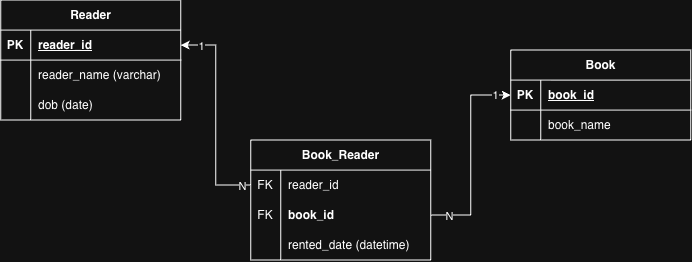

The diagram above was exported from draw.io. Its source (the exported page's mxGraphModel, read from the mxfile embedded in the PNG):
<mxGraphModel dx="754" dy="603" grid="1" gridSize="10" guides="1" tooltips="1" connect="1" arrows="1" fold="1" page="1" pageScale="1" pageWidth="827" pageHeight="1169" math="0" shadow="0">
  <root>
    <mxCell id="0" />
    <mxCell id="1" parent="0" />
    <mxCell id="cAE3BtmD1pAyxFsgrTUH-6" parent="1" style="shape=table;startSize=30;container=1;collapsible=1;childLayout=tableLayout;fixedRows=1;rowLines=0;fontStyle=1;align=center;resizeLast=1;html=1;" value="Reader" vertex="1">
      <mxGeometry height="120" width="180" x="80" y="160" as="geometry" />
    </mxCell>
    <mxCell id="cAE3BtmD1pAyxFsgrTUH-7" parent="cAE3BtmD1pAyxFsgrTUH-6" style="shape=tableRow;horizontal=0;startSize=0;swimlaneHead=0;swimlaneBody=0;fillColor=none;collapsible=0;dropTarget=0;points=[[0,0.5],[1,0.5]];portConstraint=eastwest;top=0;left=0;right=0;bottom=1;" value="" vertex="1">
      <mxGeometry height="30" width="180" y="30" as="geometry" />
    </mxCell>
    <mxCell id="cAE3BtmD1pAyxFsgrTUH-8" parent="cAE3BtmD1pAyxFsgrTUH-7" style="shape=partialRectangle;connectable=0;fillColor=none;top=0;left=0;bottom=0;right=0;fontStyle=1;overflow=hidden;whiteSpace=wrap;html=1;" value="PK" vertex="1">
      <mxGeometry height="30" width="30" as="geometry">
        <mxRectangle height="30" width="30" as="alternateBounds" />
      </mxGeometry>
    </mxCell>
    <mxCell id="cAE3BtmD1pAyxFsgrTUH-9" parent="cAE3BtmD1pAyxFsgrTUH-7" style="shape=partialRectangle;connectable=0;fillColor=none;top=0;left=0;bottom=0;right=0;align=left;spacingLeft=6;fontStyle=5;overflow=hidden;whiteSpace=wrap;html=1;" value="reader_id" vertex="1">
      <mxGeometry height="30" width="150" x="30" as="geometry">
        <mxRectangle height="30" width="150" as="alternateBounds" />
      </mxGeometry>
    </mxCell>
    <mxCell id="cAE3BtmD1pAyxFsgrTUH-10" parent="cAE3BtmD1pAyxFsgrTUH-6" style="shape=tableRow;horizontal=0;startSize=0;swimlaneHead=0;swimlaneBody=0;fillColor=none;collapsible=0;dropTarget=0;points=[[0,0.5],[1,0.5]];portConstraint=eastwest;top=0;left=0;right=0;bottom=0;" value="" vertex="1">
      <mxGeometry height="30" width="180" y="60" as="geometry" />
    </mxCell>
    <mxCell id="cAE3BtmD1pAyxFsgrTUH-11" parent="cAE3BtmD1pAyxFsgrTUH-10" style="shape=partialRectangle;connectable=0;fillColor=none;top=0;left=0;bottom=0;right=0;editable=1;overflow=hidden;whiteSpace=wrap;html=1;" value="" vertex="1">
      <mxGeometry height="30" width="30" as="geometry">
        <mxRectangle height="30" width="30" as="alternateBounds" />
      </mxGeometry>
    </mxCell>
    <mxCell id="cAE3BtmD1pAyxFsgrTUH-12" parent="cAE3BtmD1pAyxFsgrTUH-10" style="shape=partialRectangle;connectable=0;fillColor=none;top=0;left=0;bottom=0;right=0;align=left;spacingLeft=6;overflow=hidden;whiteSpace=wrap;html=1;" value="reader_name (varchar)" vertex="1">
      <mxGeometry height="30" width="150" x="30" as="geometry">
        <mxRectangle height="30" width="150" as="alternateBounds" />
      </mxGeometry>
    </mxCell>
    <mxCell id="cAE3BtmD1pAyxFsgrTUH-33" parent="cAE3BtmD1pAyxFsgrTUH-6" style="shape=tableRow;horizontal=0;startSize=0;swimlaneHead=0;swimlaneBody=0;fillColor=none;collapsible=0;dropTarget=0;points=[[0,0.5],[1,0.5]];portConstraint=eastwest;top=0;left=0;right=0;bottom=0;" value="" vertex="1">
      <mxGeometry height="30" width="180" y="90" as="geometry" />
    </mxCell>
    <mxCell id="cAE3BtmD1pAyxFsgrTUH-34" parent="cAE3BtmD1pAyxFsgrTUH-33" style="shape=partialRectangle;connectable=0;fillColor=none;top=0;left=0;bottom=0;right=0;editable=1;overflow=hidden;whiteSpace=wrap;html=1;" value="" vertex="1">
      <mxGeometry height="30" width="30" as="geometry">
        <mxRectangle height="30" width="30" as="alternateBounds" />
      </mxGeometry>
    </mxCell>
    <mxCell id="cAE3BtmD1pAyxFsgrTUH-35" parent="cAE3BtmD1pAyxFsgrTUH-33" style="shape=partialRectangle;connectable=0;fillColor=none;top=0;left=0;bottom=0;right=0;align=left;spacingLeft=6;overflow=hidden;whiteSpace=wrap;html=1;" value="dob (date)" vertex="1">
      <mxGeometry height="30" width="150" x="30" as="geometry">
        <mxRectangle height="30" width="150" as="alternateBounds" />
      </mxGeometry>
    </mxCell>
    <mxCell id="cAE3BtmD1pAyxFsgrTUH-19" parent="1" style="shape=table;startSize=30;container=1;collapsible=1;childLayout=tableLayout;fixedRows=1;rowLines=0;fontStyle=1;align=center;resizeLast=1;html=1;" value="Book" vertex="1">
      <mxGeometry height="90" width="180" x="590" y="210" as="geometry" />
    </mxCell>
    <mxCell id="cAE3BtmD1pAyxFsgrTUH-20" parent="cAE3BtmD1pAyxFsgrTUH-19" style="shape=tableRow;horizontal=0;startSize=0;swimlaneHead=0;swimlaneBody=0;fillColor=none;collapsible=0;dropTarget=0;points=[[0,0.5],[1,0.5]];portConstraint=eastwest;top=0;left=0;right=0;bottom=1;" value="" vertex="1">
      <mxGeometry height="30" width="180" y="30" as="geometry" />
    </mxCell>
    <mxCell id="cAE3BtmD1pAyxFsgrTUH-21" parent="cAE3BtmD1pAyxFsgrTUH-20" style="shape=partialRectangle;connectable=0;fillColor=none;top=0;left=0;bottom=0;right=0;fontStyle=1;overflow=hidden;whiteSpace=wrap;html=1;" value="PK" vertex="1">
      <mxGeometry height="30" width="30" as="geometry">
        <mxRectangle height="30" width="30" as="alternateBounds" />
      </mxGeometry>
    </mxCell>
    <mxCell id="cAE3BtmD1pAyxFsgrTUH-22" parent="cAE3BtmD1pAyxFsgrTUH-20" style="shape=partialRectangle;connectable=0;fillColor=none;top=0;left=0;bottom=0;right=0;align=left;spacingLeft=6;fontStyle=5;overflow=hidden;whiteSpace=wrap;html=1;" value="book_id" vertex="1">
      <mxGeometry height="30" width="150" x="30" as="geometry">
        <mxRectangle height="30" width="150" as="alternateBounds" />
      </mxGeometry>
    </mxCell>
    <mxCell id="cAE3BtmD1pAyxFsgrTUH-23" parent="cAE3BtmD1pAyxFsgrTUH-19" style="shape=tableRow;horizontal=0;startSize=0;swimlaneHead=0;swimlaneBody=0;fillColor=none;collapsible=0;dropTarget=0;points=[[0,0.5],[1,0.5]];portConstraint=eastwest;top=0;left=0;right=0;bottom=0;" value="" vertex="1">
      <mxGeometry height="30" width="180" y="60" as="geometry" />
    </mxCell>
    <mxCell id="cAE3BtmD1pAyxFsgrTUH-24" parent="cAE3BtmD1pAyxFsgrTUH-23" style="shape=partialRectangle;connectable=0;fillColor=none;top=0;left=0;bottom=0;right=0;editable=1;overflow=hidden;whiteSpace=wrap;html=1;" value="" vertex="1">
      <mxGeometry height="30" width="30" as="geometry">
        <mxRectangle height="30" width="30" as="alternateBounds" />
      </mxGeometry>
    </mxCell>
    <mxCell id="cAE3BtmD1pAyxFsgrTUH-25" parent="cAE3BtmD1pAyxFsgrTUH-23" style="shape=partialRectangle;connectable=0;fillColor=none;top=0;left=0;bottom=0;right=0;align=left;spacingLeft=6;overflow=hidden;whiteSpace=wrap;html=1;" value="book_name" vertex="1">
      <mxGeometry height="30" width="150" x="30" as="geometry">
        <mxRectangle height="30" width="150" as="alternateBounds" />
      </mxGeometry>
    </mxCell>
    <mxCell id="cAE3BtmD1pAyxFsgrTUH-39" parent="1" style="shape=table;startSize=30;container=1;collapsible=1;childLayout=tableLayout;fixedRows=1;rowLines=0;fontStyle=1;align=center;resizeLast=1;html=1;" value="Book_Reader" vertex="1">
      <mxGeometry height="120" width="180" x="330" y="300" as="geometry" />
    </mxCell>
    <mxCell id="cAE3BtmD1pAyxFsgrTUH-43" parent="cAE3BtmD1pAyxFsgrTUH-39" style="shape=tableRow;horizontal=0;startSize=0;swimlaneHead=0;swimlaneBody=0;fillColor=none;collapsible=0;dropTarget=0;points=[[0,0.5],[1,0.5]];portConstraint=eastwest;top=0;left=0;right=0;bottom=0;" value="" vertex="1">
      <mxGeometry height="30" width="180" y="30" as="geometry" />
    </mxCell>
    <mxCell id="cAE3BtmD1pAyxFsgrTUH-44" parent="cAE3BtmD1pAyxFsgrTUH-43" style="shape=partialRectangle;connectable=0;fillColor=none;top=0;left=0;bottom=0;right=0;editable=1;overflow=hidden;whiteSpace=wrap;html=1;" value="FK" vertex="1">
      <mxGeometry height="30" width="30" as="geometry">
        <mxRectangle height="30" width="30" as="alternateBounds" />
      </mxGeometry>
    </mxCell>
    <mxCell id="cAE3BtmD1pAyxFsgrTUH-45" parent="cAE3BtmD1pAyxFsgrTUH-43" style="shape=partialRectangle;connectable=0;fillColor=none;top=0;left=0;bottom=0;right=0;align=left;spacingLeft=6;overflow=hidden;whiteSpace=wrap;html=1;" value="reader_id" vertex="1">
      <mxGeometry height="30" width="150" x="30" as="geometry">
        <mxRectangle height="30" width="150" as="alternateBounds" />
      </mxGeometry>
    </mxCell>
    <mxCell id="cAE3BtmD1pAyxFsgrTUH-46" parent="cAE3BtmD1pAyxFsgrTUH-39" style="shape=tableRow;horizontal=0;startSize=0;swimlaneHead=0;swimlaneBody=0;fillColor=none;collapsible=0;dropTarget=0;points=[[0,0.5],[1,0.5]];portConstraint=eastwest;top=0;left=0;right=0;bottom=0;" value="" vertex="1">
      <mxGeometry height="30" width="180" y="60" as="geometry" />
    </mxCell>
    <mxCell id="cAE3BtmD1pAyxFsgrTUH-47" parent="cAE3BtmD1pAyxFsgrTUH-46" style="shape=partialRectangle;connectable=0;fillColor=none;top=0;left=0;bottom=0;right=0;editable=1;overflow=hidden;whiteSpace=wrap;html=1;" value="FK" vertex="1">
      <mxGeometry height="30" width="30" as="geometry">
        <mxRectangle height="30" width="30" as="alternateBounds" />
      </mxGeometry>
    </mxCell>
    <mxCell id="cAE3BtmD1pAyxFsgrTUH-48" parent="cAE3BtmD1pAyxFsgrTUH-46" style="shape=partialRectangle;connectable=0;fillColor=none;top=0;left=0;bottom=0;right=0;align=left;spacingLeft=6;overflow=hidden;whiteSpace=wrap;html=1;" value="&lt;b&gt;book_id&lt;/b&gt;" vertex="1">
      <mxGeometry height="30" width="150" x="30" as="geometry">
        <mxRectangle height="30" width="150" as="alternateBounds" />
      </mxGeometry>
    </mxCell>
    <mxCell id="cAE3BtmD1pAyxFsgrTUH-49" parent="cAE3BtmD1pAyxFsgrTUH-39" style="shape=tableRow;horizontal=0;startSize=0;swimlaneHead=0;swimlaneBody=0;fillColor=none;collapsible=0;dropTarget=0;points=[[0,0.5],[1,0.5]];portConstraint=eastwest;top=0;left=0;right=0;bottom=0;" value="" vertex="1">
      <mxGeometry height="30" width="180" y="90" as="geometry" />
    </mxCell>
    <mxCell id="cAE3BtmD1pAyxFsgrTUH-50" parent="cAE3BtmD1pAyxFsgrTUH-49" style="shape=partialRectangle;connectable=0;fillColor=none;top=0;left=0;bottom=0;right=0;editable=1;overflow=hidden;whiteSpace=wrap;html=1;" value="" vertex="1">
      <mxGeometry height="30" width="30" as="geometry">
        <mxRectangle height="30" width="30" as="alternateBounds" />
      </mxGeometry>
    </mxCell>
    <mxCell id="cAE3BtmD1pAyxFsgrTUH-51" parent="cAE3BtmD1pAyxFsgrTUH-49" style="shape=partialRectangle;connectable=0;fillColor=none;top=0;left=0;bottom=0;right=0;align=left;spacingLeft=6;overflow=hidden;whiteSpace=wrap;html=1;" value="rented_date (datetime)" vertex="1">
      <mxGeometry height="30" width="150" x="30" as="geometry">
        <mxRectangle height="30" width="150" as="alternateBounds" />
      </mxGeometry>
    </mxCell>
    <mxCell id="cAE3BtmD1pAyxFsgrTUH-52" edge="1" parent="1" source="cAE3BtmD1pAyxFsgrTUH-43" style="edgeStyle=orthogonalEdgeStyle;rounded=0;orthogonalLoop=1;jettySize=auto;html=1;exitX=0;exitY=0.5;exitDx=0;exitDy=0;entryX=1;entryY=0.5;entryDx=0;entryDy=0;" target="cAE3BtmD1pAyxFsgrTUH-7">
      <mxGeometry relative="1" as="geometry" />
    </mxCell>
    <mxCell id="cAE3BtmD1pAyxFsgrTUH-54" connectable="0" parent="cAE3BtmD1pAyxFsgrTUH-52" style="edgeLabel;html=1;align=center;verticalAlign=middle;resizable=0;points=[];" value="1" vertex="1">
      <mxGeometry relative="1" x="0.813" y="1" as="geometry">
        <mxPoint as="offset" />
      </mxGeometry>
    </mxCell>
    <mxCell id="cAE3BtmD1pAyxFsgrTUH-55" connectable="0" parent="cAE3BtmD1pAyxFsgrTUH-52" style="edgeLabel;html=1;align=center;verticalAlign=middle;resizable=0;points=[];" value="N" vertex="1">
      <mxGeometry relative="1" x="-0.91" y="1" as="geometry">
        <mxPoint as="offset" />
      </mxGeometry>
    </mxCell>
    <mxCell id="cAE3BtmD1pAyxFsgrTUH-53" edge="1" parent="1" source="cAE3BtmD1pAyxFsgrTUH-46" style="edgeStyle=orthogonalEdgeStyle;rounded=0;orthogonalLoop=1;jettySize=auto;html=1;exitX=1;exitY=0.5;exitDx=0;exitDy=0;entryX=0;entryY=0.5;entryDx=0;entryDy=0;" target="cAE3BtmD1pAyxFsgrTUH-20">
      <mxGeometry relative="1" as="geometry" />
    </mxCell>
    <mxCell id="cAE3BtmD1pAyxFsgrTUH-56" connectable="0" parent="cAE3BtmD1pAyxFsgrTUH-53" style="edgeLabel;html=1;align=center;verticalAlign=middle;resizable=0;points=[];" value="1" vertex="1">
      <mxGeometry relative="1" x="0.8418" as="geometry">
        <mxPoint as="offset" />
      </mxGeometry>
    </mxCell>
    <mxCell id="cAE3BtmD1pAyxFsgrTUH-57" connectable="0" parent="cAE3BtmD1pAyxFsgrTUH-53" style="edgeLabel;html=1;align=center;verticalAlign=middle;resizable=0;points=[];" value="N" vertex="1">
      <mxGeometry relative="1" x="-0.8218" y="-1" as="geometry">
        <mxPoint as="offset" />
      </mxGeometry>
    </mxCell>
  </root>
</mxGraphModel>